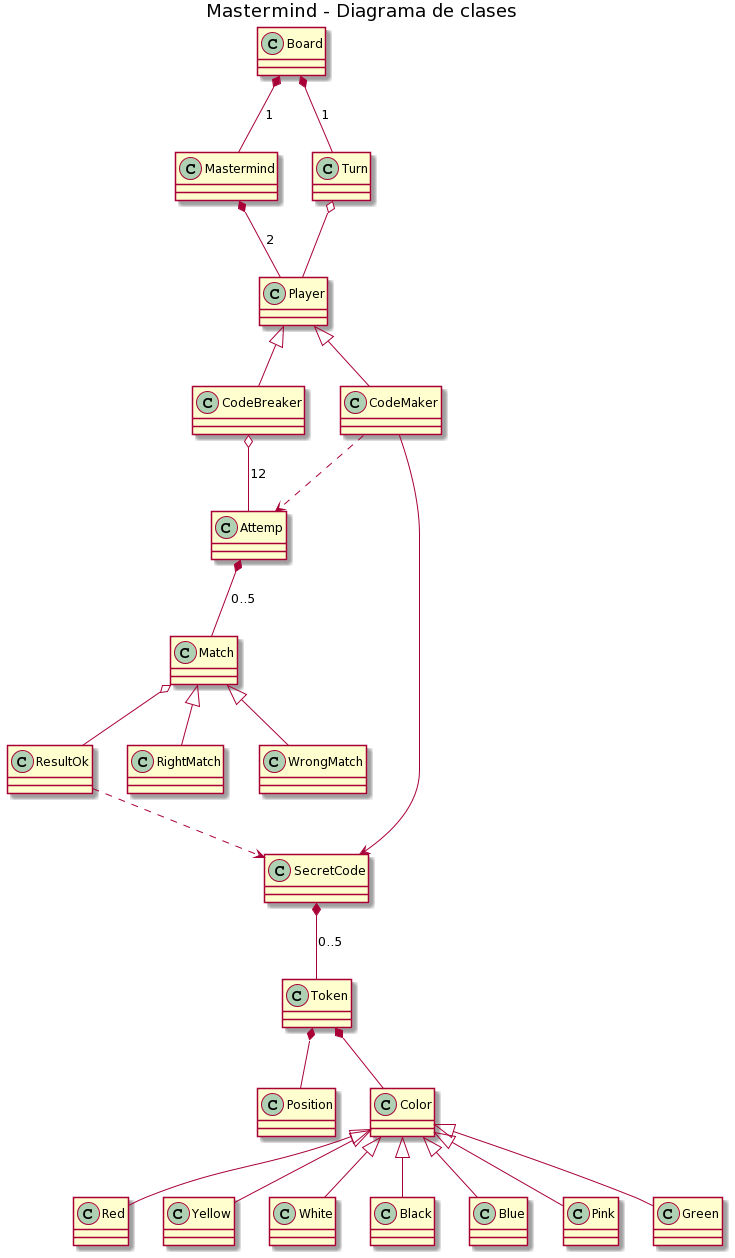

The diagram above was rendered by PlantUML. Its source (embedded in the PNG):
@startuml
title Mastermind - Diagrama de clases

class Mastermind
class Board
class Player
class CodeBreaker
class CodeMaker
class Turn
class Token
class ResultOk
class Position
class SecretCode
class Color
class Red
class Yellow
class White
class Black
class Blue
class Pink
class Green
class Attemp
class Match
class RightMatch
class WrongMatch


Board *-- Mastermind : 1
Board *-- Turn : 1
Mastermind *-- Player : 2
Turn o-- Player
Player <|-- CodeBreaker
Player <|-- CodeMaker
CodeMaker --> SecretCode
ResultOk ..> SecretCode
Token *-- Color
Token *-- Position
SecretCode *-- Token : 0..5
Color <|-- Red
Color <|-- Yellow
Color <|-- White
Color <|-- Black
Color <|-- Blue
Color <|-- Pink
Color <|-- Green
CodeBreaker o-- Attemp : 12
Attemp *-- Match : 0..5
Match <|-- RightMatch
Match <|-- WrongMatch
Match o-- ResultOk
CodeMaker ..> Attemp
@enduml